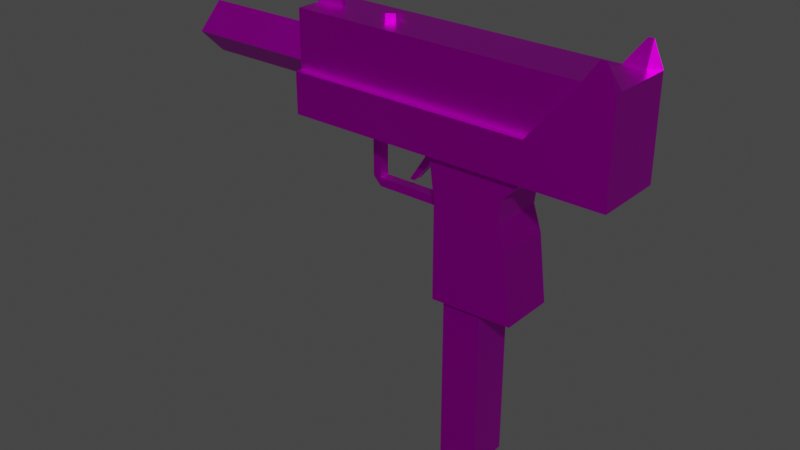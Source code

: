 # Source: Mac10_LowPoly.blend  (saved by Blender 2.80.75; exported with 4.5.12 LTS)
import bpy
from mathutils import Matrix  # noqa: F401  (used for matrix-valued properties, if any)

bpy.ops.wm.read_factory_settings(use_empty=True)
scene = bpy.context.scene
scene.name = 'Scene'

# ---- collections
col_collection = bpy.data.collections.new('Collection'); scene.collection.children.link(col_collection)

# ---- images (referenced by path relative to the original .blend; pixels are not part of the script)
import os
ASSET_DIR = os.environ.get("B2B_ASSET_DIR", "")  # directory of the original .blend (textures are referenced by path, not embedded)
HERE = os.path.dirname(os.path.abspath(__file__))  # packed textures are extracted next to this script under _unpacked/

def load_image(name, relpath, width, height, colorspace="sRGB"):
    """Load a texture the original file referenced (path relative to the .blend, or extracted next to this script)."""
    p = next((c for c in (os.path.join(HERE, relpath), os.path.join(ASSET_DIR, relpath)) if relpath and os.path.exists(c)), "")
    if p:
        img = bpy.data.images.load(p, check_existing=True)
        img.name = name
    else:  # same state as the original file: an image datablock whose file is absent (Cycles renders it pink)
        img = bpy.data.images.new(name, width, height)
        img.source = "FILE"
        img.filepath = "//" + (relpath or name)
    img.colorspace_settings.name = colorspace
    return img
img_texturescom_gunmetal_512_256_jpg_001 = load_image('TexturesCom_GunMetal_512_256.jpg.001', 'TexturesCom_GunMetal_512_256.jpg', 1024, 1024, 'sRGB')

# ---- materials (node trees are filled in below, after node groups)
mat_metal_001 = bpy.data.materials.new('Metal.001')
mat_metal_001.use_transparent_shadow = False

# ---- material node trees
mat_metal_001.use_nodes = True; mat_metal_001.node_tree.nodes.clear()
_N = mat_metal_001.node_tree.nodes; _L = mat_metal_001.node_tree.links
n0 = _N.new('ShaderNodeOutputMaterial'); n0.name = 'Material Output'; n0.location = (300, 300)
n1 = _N.new('ShaderNodeBsdfPrincipled'); n1.name = 'Principled BSDF'; n1.location = (10, 300)
n1.distribution = 'GGX'
n1.subsurface_method = 'BURLEY'
n1.inputs[1].default_value = 1.0
n1.inputs[2].default_value = 0.4409
n1.inputs[3].default_value = 1.45
n1.inputs[13].default_value = 0.0
n1.inputs[27].default_value = (0.0, 0.0, 0.0, 1.0)
n1.inputs[28].default_value = 1.0
n2 = _N.new('ShaderNodeTexImage'); n2.name = 'Image Texture'; n2.location = (-585, 158)
n2.image = img_texturescom_gunmetal_512_256_jpg_001
_L.new(n1.outputs[0], n0.inputs[0])
_L.new(n2.outputs[0], n1.inputs[0])
n0.is_active_output = True

# ---- world
world_world = bpy.data.worlds.new('World'); scene.world = world_world
world_world.use_nodes = True; world_world.node_tree.nodes.clear()
_N = world_world.node_tree.nodes; _L = world_world.node_tree.links
n0 = _N.new('ShaderNodeOutputWorld'); n0.name = 'World Output'; n0.location = (300, 300)
n1 = _N.new('ShaderNodeBackground'); n1.name = 'Background'; n1.location = (10, 300)
n1.inputs[0].default_value = (0.05088, 0.05088, 0.05088, 1.0)
_L.new(n1.outputs[0], n0.inputs[0])
n0.is_active_output = True
world_world.color = (0.05088, 0.05088, 0.05088)
world_world.use_sun_shadow = False
world_world.sun_shadow_jitter_overblur = 0.0

# ---- meshes
me_cube = bpy.data.meshes.new('Cube')
me_cube.from_pydata([(-0.8082, -4.512e-05, -0.004281), (-0.8082, -0.1415, 0.1371), (-0.8082, 0.1414, 0.1371), (-0.8082, -4.512e-05, 0.2786), (-1.572, -4.512e-05, -0.004281), (-1.572, -0.1415, 0.1371), (-1.572, 0.1414, 0.1371), (-1.572, -4.512e-05, 0.2786), (-0.8087, -0.1532, -0.1376), (-0.8087, -0.01352, 0.4098), (-0.8087, 0.1531, -0.1376), (-0.8087, 0.01343, 0.4098), (0.5575, -0.1532, -0.1376), (0.8136, -0.1532, 0.3961), (0.5575, 0.1531, -0.1376), (0.8136, 0.1531, 0.3961), (0.5575, -0.1532, -0.1376), (0.8136, -0.1532, 0.3961), (0.5575, 0.1531, -0.1376), (0.8136, 0.1531, 0.3961), (0.9907, -0.1532, -0.1376), (0.9907, -0.1532, 0.3961), (0.9907, 0.1531, -0.1376), (0.9907, 0.1531, 0.3961), (0.9046, -0.1532, 0.3962), (0.9046, 0.1531, 0.3962), (0.9333, -0.1532, 0.3962), (0.9333, 0.1531, 0.3962), (-0.3946, 0.1531, -0.1376), (-0.3946, 0.1531, 0.4063), (-0.3946, -0.1532, -0.1376), (-0.3946, -0.1532, 0.4063), (0.2095, 0.1531, 0.4012), (0.2095, -0.1532, -0.1376), (0.2095, 0.1531, -0.1376), (0.2095, -0.1532, 0.4012), (-0.4406, 0.1531, -0.1376), (-0.4406, -0.1532, 0.4067), (-0.4406, 0.1531, 0.4067), (-0.4406, -0.1532, -0.1376), (-0.05393, 0.1531, -0.1376), (-0.05393, -0.1532, 0.4035), (-0.05393, 0.1531, 0.4035), (-0.05393, -0.1532, -0.1376), (-0.1074, 0.1531, -0.1376), (-0.1074, -0.1532, 0.4039), (-0.1074, 0.1531, 0.4039), (-0.1074, -0.1532, -0.1376), (-0.6419, 0.1531, -0.1376), (-0.6419, -0.01352, 0.4084), (-0.6419, 0.01343, 0.4084), (-0.6419, -0.1532, -0.1376), (-0.8076, -0.01352, 0.4656), (-0.8076, 0.01343, 0.4656), (-0.6847, -0.01352, 0.53), (-0.6847, 0.01343, 0.53), (-0.8087, -0.1532, 0.09265), (-0.8087, 0.1531, 0.09265), (0.5575, 0.1531, 0.0869), (0.5575, -0.1532, 0.0869), (0.5575, 0.1531, 0.0869), (0.5575, -0.1532, 0.0869), (0.9907, 0.1531, 0.0869), (0.9907, -0.1532, 0.0869), (-0.3946, -0.1532, 0.09118), (-0.3946, 0.1531, 0.09118), (0.2095, -0.1532, 0.08904), (0.2095, 0.1531, 0.08904), (-0.4406, 0.1531, 0.09134), (-0.4406, -0.1532, 0.09134), (-0.05393, 0.1531, 0.08997), (-0.05393, -0.1532, 0.08997), (-0.1074, 0.1531, 0.09016), (-0.1074, -0.1532, 0.09016), (-0.6419, 0.1531, 0.09206), (-0.6419, -0.1532, 0.09206), (0.5575, -0.1932, 0.0869), (0.5575, -0.1932, -0.1376), (0.2095, -0.1932, -0.1376), (0.5575, -0.1932, 0.0869), (0.5575, -0.1932, -0.1376), (0.9907, -0.1932, 0.0869), (0.9907, -0.1932, -0.1376), (0.9907, -0.1932, 0.3961), (0.8136, -0.1932, 0.3961), (-0.4406, -0.1932, -0.1376), (-0.3946, -0.1932, -0.1376), (-0.3946, -0.1932, 0.09118), (-0.05393, -0.1932, -0.1376), (0.2095, -0.1932, 0.08904), (-0.6419, -0.1932, -0.1376), (-0.4406, -0.1932, 0.09134), (-0.1074, -0.1932, -0.1376), (-0.05393, -0.1932, 0.08997), (-0.1074, -0.1932, 0.09016), (-0.8087, -0.1932, -0.1376), (-0.6419, -0.1932, 0.09206), (-0.8087, -0.1932, 0.09265), (-0.8087, 0.1931, 0.09265), (-0.8087, 0.1931, -0.1376), (-0.6419, 0.1931, -0.1376), (0.5575, 0.1931, 0.0869), (0.5575, 0.1931, -0.1376), (0.5575, 0.1931, 0.0869), (0.5575, 0.1931, -0.1376), (0.9907, 0.1931, 0.0869), (0.9907, 0.1931, -0.1376), (0.9907, 0.1931, 0.3961), (0.8136, 0.1931, 0.3961), (-0.1074, 0.1931, -0.1376), (-0.3946, 0.1931, -0.1376), (-0.3946, 0.1931, 0.09118), (0.2095, 0.1931, -0.1376), (0.2095, 0.1931, 0.08904), (-0.4406, 0.1931, -0.1376), (-0.4406, 0.1931, 0.09134), (-0.05393, 0.1931, -0.1376), (-0.05393, 0.1931, 0.08997), (-0.1074, 0.1931, 0.09016), (-0.6419, 0.1931, 0.09206), (0.9907, -0.1932, 0.3961), (0.8136, -0.1932, 0.3961), (0.9333, -0.1932, 0.5232), (0.9046, -0.1932, 0.5232), (0.9907, 0.1931, 0.3961), (0.8136, 0.1931, 0.3961), (0.9333, 0.1931, 0.5232), (0.9046, 0.1931, 0.5232), (-0.8087, -0.1532, 0.4098), (-0.8087, 0.1531, 0.4098), (0.8136, 0.1531, 0.3961), (0.8136, -0.1532, 0.3961), (0.8136, 0.1531, 0.3961), (0.8136, -0.1532, 0.3961), (0.9907, 0.1531, 0.3961), (0.9907, -0.1532, 0.3961), (-0.3946, -0.1532, 0.4063), (-0.3946, 0.1531, 0.4063), (0.2095, -0.1532, 0.4012), (0.2095, 0.1531, 0.4012), (-0.4406, 0.1531, 0.4067), (-0.4406, -0.1532, 0.4067), (-0.05393, 0.1531, 0.4035), (-0.05393, -0.1532, 0.4035), (-0.1074, 0.1531, 0.4039), (-0.1074, -0.1532, 0.4039), (-0.6419, 0.1531, 0.4084), (-0.6419, -0.1532, 0.4084), (0.8136, -0.1932, 0.3961), (0.9907, -0.1932, 0.3961), (0.8136, 0.1931, 0.3961), (0.9907, 0.1931, 0.3961), (0.3138, 0.1177, -0.9152), (0.3138, 0.1177, -1.88), (0.3138, -0.1176, -0.9152), (0.3138, -0.1176, -1.88), (0.09113, 0.1177, -0.9152), (0.09113, 0.1177, -1.889), (0.09113, -0.1176, -0.9152), (0.09113, -0.1176, -1.889), (0.0477, -0.1532, -0.9251), (0.0126, -0.1532, -0.1352), (0.0477, 0.1531, -0.9251), (0.0126, 0.1531, -0.1352), (0.5129, -0.1532, -0.9074), (0.5492, -0.1532, -0.1352), (0.5129, 0.1531, -0.9074), (0.5492, 0.1531, -0.1352), (0.0477, -0.1532, -0.5302), (0.0477, 0.1531, -0.5302), (0.4662, 0.1531, -0.5299), (0.4662, -0.1532, -0.5299), (0.0477, -0.1532, -0.3879), (0.0477, 0.1531, -0.3879), (0.4185, 0.1531, -0.3882), (0.4185, -0.1532, -0.3882), (0.03015, -0.1532, -0.2511), (0.03015, 0.1531, -0.2511), (0.4355, 0.1531, -0.2537), (0.4353, -0.1533, -0.2533), (-0.4407, 0.1531, -0.1376), (-0.4407, -0.1532, -0.1376), (-0.05402, 0.1531, -0.1376), (-0.05402, -0.1532, -0.1376), (-0.3946, 0.02933, -0.1373), (-0.3946, -0.02942, -0.1373), (-0.4406, 0.02933, -0.1373), (-0.4406, -0.02942, -0.1373), (-0.3946, 0.02933, -0.4777), (-0.3946, -0.02942, -0.4777), (-0.4174, 0.02933, -0.4546), (-0.4174, -0.02942, -0.4546), (-0.4406, -0.02942, -0.3075), (-0.3946, -0.02942, -0.3075), (-0.3946, 0.02933, -0.3075), (-0.4406, 0.02933, -0.3075), (-0.4406, -0.02942, -0.4301), (-0.3946, -0.02942, -0.4301), (-0.3946, 0.02933, -0.4301), (-0.4406, 0.02933, -0.4301), (0.04742, 0.02933, -0.4777), (0.04742, -0.02942, -0.4777), (0.04742, -0.02942, -0.4301), (0.04742, 0.02933, -0.4301), (-0.05393, 0.02933, -0.1373), (-0.05393, -0.02942, -0.1373), (-0.1074, 0.02933, -0.1373), (-0.1074, -0.02942, -0.1373), (-0.05393, 0.02933, -0.2356), (-0.05393, -0.02942, -0.2356), (-0.1074, 0.02933, -0.2356), (-0.1074, -0.02942, -0.2356), (-0.1732, 0.02933, -0.3795), (-0.1732, -0.02942, -0.3795), (-0.2021, 0.02933, -0.3795), (-0.2021, -0.02942, -0.3795), (-0.3389, 0.05077, 0.4058), (-0.3389, 0.05077, 0.4458), (-0.2956, 0.02577, 0.4058), (-0.2956, 0.02577, 0.4458), (-0.2956, -0.02423, 0.4058), (-0.2956, -0.02423, 0.4458), (-0.3389, -0.04923, 0.4058), (-0.3389, -0.04923, 0.4458), (-0.3822, -0.02423, 0.4058), (-0.3822, -0.02423, 0.4458), (-0.3822, 0.02577, 0.4058), (-0.3822, 0.02577, 0.4458)], [], [(2, 6, 7, 3), (6, 4, 5, 7), (4, 0, 1, 5), (2, 0, 4, 6), (7, 5, 1, 3), (128, 9, 11, 129), (139, 32, 15, 130), (59, 12, 16, 61), (147, 49, 9, 128), (34, 14, 12, 33), (11, 9, 52, 53), (61, 16, 80, 79), (12, 14, 18, 16), (15, 13, 17, 19), (130, 15, 19, 132), (134, 23, 21, 135), (16, 18, 22, 20), (19, 25, 127, 125), (74, 68, 115, 119), (25, 24, 26, 27), (19, 17, 24, 25), (26, 24, 123, 122), (21, 23, 27, 26), (46, 29, 31, 45), (145, 45, 31, 136), (140, 38, 29, 137), (131, 13, 35, 138), (15, 32, 35, 13), (40, 34, 33, 43), (142, 42, 32, 139), (146, 50, 38, 140), (48, 36, 39, 51), (29, 38, 37, 31), (136, 31, 37, 141), (144, 46, 42, 142), (138, 35, 41, 143), (32, 42, 41, 35), (137, 29, 46, 144), (143, 41, 45, 145), (42, 46, 45, 41), (10, 48, 51, 8), (129, 11, 50, 146), (38, 50, 49, 37), (141, 37, 49, 147), (55, 53, 52, 54), (9, 49, 54, 52), (49, 50, 55, 54), (50, 11, 53, 55), (75, 56, 97, 96), (62, 22, 106, 105), (43, 33, 78, 88), (132, 19, 108, 150), (69, 75, 96, 91), (19, 23, 107, 108), (133, 61, 79, 148), (18, 60, 103, 104), (48, 10, 99, 100), (64, 69, 91, 87), (72, 70, 117, 118), (30, 47, 92, 86), (22, 18, 104, 106), (22, 62, 63, 20), (14, 58, 60, 18), (8, 51, 90, 95), (66, 71, 93, 89), (131, 59, 61, 133), (10, 57, 98, 99), (8, 56, 57, 10), (79, 80, 82, 81), (85, 91, 96, 90), (88, 93, 94, 92), (78, 89, 93, 88), (86, 87, 91, 85), (77, 76, 89, 78), (92, 94, 87, 86), (148, 79, 81, 149), (90, 96, 97, 95), (59, 66, 89, 76), (135, 21, 83, 149), (20, 63, 81, 82), (71, 73, 94, 93), (39, 30, 86, 85), (56, 8, 95, 97), (12, 59, 76, 77), (16, 20, 82, 80), (51, 39, 85, 90), (73, 64, 87, 94), (33, 12, 77, 78), (21, 17, 84, 83), (47, 43, 88, 92), (150, 108, 107, 151), (99, 98, 119, 100), (110, 111, 118, 109), (109, 118, 117, 116), (100, 119, 115, 114), (116, 117, 113, 112), (114, 115, 111, 110), (104, 103, 105, 106), (112, 113, 101, 102), (58, 14, 102, 101), (44, 28, 110, 109), (28, 36, 114, 110), (70, 67, 113, 117), (134, 62, 105, 151), (34, 40, 116, 112), (57, 74, 119, 98), (36, 48, 100, 114), (40, 44, 109, 116), (14, 34, 112, 102), (68, 65, 111, 115), (65, 72, 118, 111), (67, 58, 101, 113), (121, 120, 122, 123), (21, 26, 122, 120), (17, 21, 120, 121), (24, 17, 121, 123), (124, 125, 127, 126), (27, 23, 124, 126), (25, 27, 126, 127), (23, 19, 125, 124), (23, 134, 151, 107), (103, 150, 151, 105), (63, 135, 149, 81), (84, 148, 149, 83), (13, 131, 133, 17), (17, 133, 148, 84), (60, 132, 150, 103), (69, 141, 147, 75), (57, 129, 146, 74), (71, 143, 145, 73), (65, 137, 144, 72), (66, 138, 143, 71), (72, 144, 142, 70), (64, 136, 141, 69), (74, 146, 140, 68), (70, 142, 139, 67), (59, 131, 138, 66), (68, 140, 137, 65), (73, 145, 136, 64), (62, 134, 135, 63), (58, 130, 132, 60), (75, 147, 128, 56), (67, 139, 130, 58), (56, 128, 129, 57), (152, 156, 158, 154), (155, 154, 158, 159), (159, 158, 156, 157), (157, 153, 155, 159), (153, 152, 154, 155), (157, 156, 152, 153), (176, 161, 163, 177), (177, 163, 167, 178), (178, 167, 165, 179), (179, 165, 161, 176), (162, 166, 164, 160), (167, 163, 161, 165), (164, 171, 168, 160), (166, 170, 171, 164), (162, 169, 170, 166), (160, 168, 169, 162), (171, 175, 172, 168), (170, 174, 175, 171), (169, 173, 174, 170), (168, 172, 173, 169), (175, 179, 176, 172), (174, 178, 179, 175), (173, 177, 178, 174), (172, 176, 177, 173), (180, 181, 183, 182), (197, 196, 191, 189), (190, 188, 189, 191), (189, 188, 200, 201), (199, 198, 188, 190), (196, 199, 190, 191), (187, 186, 195, 192), (186, 184, 194, 195), (184, 185, 193, 194), (185, 187, 192, 193), (192, 195, 199, 196), (195, 194, 198, 199), (194, 193, 197, 198), (193, 192, 196, 197), (203, 202, 201, 200), (197, 189, 201, 202), (198, 197, 202, 203), (188, 198, 203, 200), (206, 204, 208, 210), (211, 210, 214, 215), (204, 205, 209, 208), (205, 207, 211, 209), (207, 206, 210, 211), (214, 212, 213, 215), (208, 209, 213, 212), (210, 208, 212, 214), (209, 211, 215, 213), (216, 217, 219, 218), (218, 219, 221, 220), (220, 221, 223, 222), (222, 223, 225, 224), (219, 217, 227, 225, 223, 221), (224, 225, 227, 226), (226, 227, 217, 216), (216, 218, 220, 222, 224, 226)])
_uv = me_cube.uv_layers.new(name='UVMap')
_uv.uv.foreach_set('vector', [0.8822, 0.007465, 0.8822, 0.2519, 0.9283, 0.2518, 0.9283, 0.007338, 0.7107, 0.5298, 0.7107, 0.4657, 0.6455, 0.4657, 0.6455, 0.5297, 0.9848, 0.5289, 0.9848, 0.2845, 0.9383, 0.2845, 0.9383, 0.5289, 0.9383, 0.7881, 0.9848, 0.7881, 0.9848, 0.5436, 0.9383, 0.5436, 0.9283, 0.2518, 0.9744, 0.2519, 0.9744, 0.007465, 0.9283, 0.007338, 0.5808, 0.5599, 0.6264, 0.5599, 0.6351, 0.5599, 0.6806, 0.5599, 0.0, 0.0, 0.0, 0.0, 0.0, 0.0, 0.0, 0.0, 0.0, 0.0, 0.0, 0.0, 0.0, 0.0, 0.0, 0.0, 0.4552, 0.069, 0.4097, 0.069, 0.4097, 0.01558, 0.4552, 0.01558, 0.01681, 0.1246, 0.01681, 0.01313, 0.1166, 0.01313, 0.1166, 0.1246, 0.6351, 0.5599, 0.6264, 0.5599, 0.6264, 0.5421, 0.6351, 0.5421, 0.9336, 0.4334, 0.9336, 0.5053, 0.9205, 0.5053, 0.9205, 0.4334, 0.0, 0.0, 0.0, 0.0, 0.0, 0.0, 0.0, 0.0, 0.0, 0.0, 0.0, 0.0, 0.0, 0.0, 0.0, 0.0, 0.0, 0.0, 0.0, 0.0, 0.0, 0.0, 0.0, 0.0, 0.0, 0.0, 0.0, 0.0, 0.0, 0.0, 0.0, 0.0, 0.2836, 0.7361, 0.3834, 0.7361, 0.3834, 0.8749, 0.2836, 0.8749, 0.7139, 0.53, 0.7139, 0.5008, 0.7554, 0.5008, 0.714, 0.53, 0.12, 0.861, 0.12, 0.7965, 0.133, 0.7965, 0.133, 0.861, 0.8898, 0.8698, 0.8898, 0.9679, 0.8804, 0.9679, 0.8804, 0.8698, 0.9194, 0.8698, 0.9194, 0.9679, 0.8898, 0.9679, 0.8898, 0.8698, 0.7579, 0.5116, 0.7579, 0.5024, 0.7994, 0.5024, 0.7994, 0.5116, 0.8617, 0.9679, 0.8617, 0.8698, 0.8804, 0.8698, 0.8804, 0.9679, 0.3554, 0.2402, 0.3554, 0.1482, 0.4552, 0.1482, 0.4552, 0.2402, 0.0, 0.0, 0.0, 0.0, 0.0, 0.0, 0.0, 0.0, 0.0, 0.0, 0.0, 0.0, 0.0, 0.0, 0.0, 0.0, 0.0, 0.0, 0.0, 0.0, 0.0, 0.0, 0.0, 0.0, 0.3554, 0.5351, 0.3554, 0.3416, 0.4552, 0.3416, 0.4552, 0.5351, 0.01681, 0.2089, 0.01681, 0.1246, 0.1166, 0.1246, 0.1166, 0.2089, 0.0, 0.0, 0.0, 0.0, 0.0, 0.0, 0.0, 0.0, 0.3554, 0.069, 0.401, 0.069, 0.3554, 0.1335, 0.3554, 0.1335, 0.01681, 0.3972, 0.01681, 0.3328, 0.1166, 0.3328, 0.1166, 0.3972, 0.3554, 0.1482, 0.3554, 0.1335, 0.4552, 0.1335, 0.4552, 0.1482, 0.0, 0.0, 0.0, 0.0, 0.0, 0.0, 0.0, 0.0, 0.0, 0.0, 0.0, 0.0, 0.0, 0.0, 0.0, 0.0, 0.0, 0.0, 0.0, 0.0, 0.0, 0.0, 0.0, 0.0, 0.3554, 0.3416, 0.3554, 0.2573, 0.4552, 0.2573, 0.4552, 0.3416, 0.0, 0.0, 0.0, 0.0, 0.0, 0.0, 0.0, 0.0, 0.0, 0.0, 0.0, 0.0, 0.0, 0.0, 0.0, 0.0, 0.3554, 0.2573, 0.3554, 0.2402, 0.4552, 0.2402, 0.4552, 0.2573, 0.01681, 0.4506, 0.01681, 0.3972, 0.1166, 0.3972, 0.1166, 0.4506, 0.3554, 0.01558, 0.401, 0.01558, 0.401, 0.069, 0.3554, 0.069, 0.3554, 0.1335, 0.401, 0.069, 0.4097, 0.069, 0.4552, 0.1335, 0.4552, 0.1335, 0.4552, 0.1335, 0.4097, 0.069, 0.4552, 0.069, 0.1193, 0.465, 0.1193, 0.5045, 0.1106, 0.5045, 0.1106, 0.465, 0.9459, 0.8684, 0.9644, 0.9186, 0.9224, 0.9186, 0.9289, 0.8746, 0.1106, 0.5069, 0.1193, 0.5069, 0.1193, 0.5463, 0.1106, 0.5463, 0.04068, 0.8993, 0.04068, 0.9528, 0.0225, 0.9526, 0.001185, 0.9134, 0.9866, 0.6028, 0.9866, 0.5494, 0.9996, 0.5494, 0.9996, 0.6028, 0.25, 0.8089, 0.25, 0.7371, 0.263, 0.7371, 0.263, 0.8089, 0.1166, 0.2089, 0.1166, 0.1246, 0.1296, 0.1246, 0.1296, 0.2089, 0.0, 0.0, 0.0, 0.0, 0.0, 0.0, 0.0, 0.0, 0.9866, 0.6673, 0.9866, 0.6028, 0.9996, 0.6028, 0.9996, 0.6673, 0.684, 0.9518, 0.684, 0.8951, 0.6971, 0.8951, 0.6971, 0.9518, 0.9336, 0.3357, 0.9336, 0.4334, 0.9205, 0.4334, 0.9205, 0.3357, 0.6702, 0.9157, 0.6702, 0.8438, 0.6832, 0.8438, 0.6832, 0.9157, 0.01681, 0.3972, 0.01681, 0.4506, 0.003776, 0.4506, 0.003776, 0.3972, 0.9866, 0.682, 0.9866, 0.6673, 0.9996, 0.6673, 0.9996, 0.682, 0.12, 0.6898, 0.12, 0.6727, 0.133, 0.6727, 0.133, 0.6898, 0.1166, 0.318, 0.1166, 0.226, 0.1296, 0.226, 0.1296, 0.318, 0.3834, 0.8749, 0.3834, 0.7361, 0.3964, 0.7361, 0.3964, 0.8749, 0.25, 0.7371, 0.25, 0.8089, 0.1502, 0.8089, 0.1502, 0.7371, 0.0, 0.0, 0.0, 0.0, 0.0, 0.0, 0.0, 0.0, 0.1166, 0.4506, 0.1166, 0.3972, 0.1296, 0.3972, 0.1296, 0.4506, 0.9866, 0.8754, 0.9866, 0.7911, 0.9996, 0.7911, 0.9996, 0.8754, 0.0, 0.0, 0.0, 0.0, 0.0, 0.0, 0.0, 0.0, 0.6806, 0.7352, 0.6806, 0.6615, 0.6937, 0.6615, 0.6937, 0.7352, 0.5808, 0.7352, 0.5808, 0.6615, 0.6806, 0.6615, 0.6806, 0.7352, 0.1376, 0.6278, 0.1376, 0.5559, 0.2788, 0.5559, 0.2788, 0.6278, 0.8003, 0.131, 0.7258, 0.131, 0.7255, 0.06655, 0.8003, 0.06655, 0.8003, 0.2548, 0.7262, 0.2548, 0.7261, 0.2377, 0.8003, 0.2377, 0.8003, 0.3392, 0.7265, 0.3392, 0.7262, 0.2548, 0.8003, 0.2548, 0.8003, 0.1457, 0.7258, 0.1457, 0.7258, 0.131, 0.8003, 0.131, 0.8003, 0.4506, 0.7272, 0.4506, 0.7265, 0.3392, 0.8003, 0.3392, 0.8003, 0.2377, 0.7261, 0.2377, 0.7258, 0.1457, 0.8003, 0.1457, 0.2211, 0.7268, 0.1376, 0.6278, 0.2788, 0.6278, 0.2788, 0.7268, 0.8003, 0.06655, 0.7255, 0.06655, 0.7253, 0.01313, 0.8003, 0.01313, 0.9866, 0.9869, 0.9866, 0.8754, 0.9996, 0.8754, 0.9996, 0.9869, 0.0, 0.0, 0.0, 0.0, 0.0, 0.0, 0.0, 0.0, 0.1502, 0.7371, 0.1502, 0.8089, 0.1372, 0.8089, 0.1372, 0.7371, 0.9866, 0.7911, 0.9866, 0.774, 0.9996, 0.774, 0.9996, 0.7911, 0.1166, 0.3328, 0.1166, 0.318, 0.1296, 0.318, 0.1296, 0.3328, 0.5808, 0.6615, 0.5808, 0.7352, 0.5678, 0.7352, 0.5678, 0.6615, 0.6971, 0.7432, 0.6971, 0.815, 0.684, 0.815, 0.684, 0.7432, 0.2836, 0.7361, 0.2836, 0.8749, 0.2706, 0.8749, 0.2706, 0.7361, 0.1166, 0.3972, 0.1166, 0.3328, 0.1296, 0.3328, 0.1296, 0.3972, 0.9866, 0.774, 0.9866, 0.682, 0.9996, 0.682, 0.9996, 0.774, 0.1166, 0.1246, 0.1166, 0.01313, 0.1296, 0.01313, 0.1296, 0.1246, 0.09587, 0.8994, 0.09587, 0.9561, 0.08284, 0.9561, 0.08284, 0.8994, 0.1166, 0.226, 0.1166, 0.2089, 0.1296, 0.2089, 0.1296, 0.226, 0.0, 0.0, 0.0, 0.0, 0.0, 0.0, 0.0, 0.0, 0.7208, 0.4506, 0.6458, 0.4506, 0.646, 0.3972, 0.7208, 0.3972, 0.7208, 0.318, 0.6463, 0.318, 0.6466, 0.226, 0.7208, 0.226, 0.7208, 0.226, 0.6466, 0.226, 0.6467, 0.2089, 0.7208, 0.2089, 0.7208, 0.3972, 0.646, 0.3972, 0.6462, 0.3328, 0.7208, 0.3328, 0.7208, 0.2089, 0.6467, 0.2089, 0.647, 0.1246, 0.7208, 0.1246, 0.7208, 0.3328, 0.6462, 0.3328, 0.6463, 0.318, 0.7208, 0.318, 0.2873, 0.7268, 0.2873, 0.6549, 0.4284, 0.6549, 0.4284, 0.7268, 0.7208, 0.1246, 0.647, 0.1246, 0.6477, 0.01313, 0.7208, 0.01313, 0.684, 0.8912, 0.684, 0.8194, 0.6971, 0.8194, 0.6971, 0.8912, 0.01681, 0.226, 0.01681, 0.318, 0.003776, 0.318, 0.003776, 0.226, 0.01681, 0.318, 0.01681, 0.3328, 0.003776, 0.3328, 0.003776, 0.318, 0.12, 0.6727, 0.12, 0.5883, 0.133, 0.5883, 0.133, 0.6727, 0.25, 0.9079, 0.25, 0.8089, 0.263, 0.8089, 0.263, 0.9079, 0.01681, 0.1246, 0.01681, 0.2089, 0.003776, 0.2089, 0.003776, 0.1246, 0.12, 0.9144, 0.12, 0.861, 0.133, 0.861, 0.133, 0.9144, 0.01681, 0.3328, 0.01681, 0.3972, 0.003776, 0.3972, 0.003776, 0.3328, 0.01681, 0.2089, 0.01681, 0.226, 0.003776, 0.226, 0.003776, 0.2089, 0.01681, 0.01313, 0.01681, 0.1246, 0.003776, 0.1246, 0.003776, 0.01313, 0.12, 0.7965, 0.12, 0.7818, 0.133, 0.7818, 0.133, 0.7965, 0.12, 0.7818, 0.12, 0.6898, 0.133, 0.6898, 0.133, 0.7818, 0.12, 0.5883, 0.12, 0.4769, 0.133, 0.4769, 0.133, 0.5883, 0.8588, 0.8651, 0.8588, 0.9219, 0.8174, 0.9035, 0.8174, 0.8943, 0.7579, 0.53, 0.7579, 0.5116, 0.7994, 0.5116, 0.758, 0.53, 0.9511, 0.8538, 0.9511, 0.7971, 0.9641, 0.7971, 0.9641, 0.8538, 0.7579, 0.5024, 0.7579, 0.4733, 0.758, 0.4733, 0.7994, 0.5024, 0.9221, 0.261, 0.9221, 0.3177, 0.8807, 0.2886, 0.8807, 0.2794, 0.7139, 0.4916, 0.7139, 0.4733, 0.714, 0.4733, 0.7554, 0.4916, 0.7139, 0.5008, 0.7139, 0.4916, 0.7554, 0.4916, 0.7554, 0.5008, 0.9503, 0.7971, 0.9503, 0.8538, 0.9373, 0.8538, 0.9373, 0.7971, 0.0, 0.0, 0.0, 0.0, 0.0, 0.0, 0.0, 0.0, 0.2873, 0.6549, 0.3707, 0.5559, 0.4284, 0.5559, 0.4284, 0.6549, 0.1502, 0.8089, 0.1502, 0.9079, 0.1372, 0.9079, 0.1372, 0.8089, 0.0, 0.0, 0.0, 0.0, 0.0, 0.0, 0.0, 0.0, 0.0, 0.0, 0.0, 0.0, 0.0, 0.0, 0.0, 0.0, 0.0, 0.0, 0.0, 0.0, 0.0, 0.0, 0.0, 0.0, 0.6702, 0.8438, 0.6702, 0.7461, 0.6832, 0.7461, 0.6832, 0.8438, 0.1371, 0.4164, 0.2398, 0.4173, 0.2398, 0.4817, 0.1368, 0.4809, 0.246, 0.01644, 0.3494, 0.01559, 0.3494, 0.06901, 0.2463, 0.06986, 0.1377, 0.2926, 0.2398, 0.2934, 0.2398, 0.3106, 0.1376, 0.3097, 0.2467, 0.149, 0.3494, 0.1482, 0.3494, 0.2402, 0.2471, 0.241, 0.1381, 0.2082, 0.2398, 0.2091, 0.2398, 0.2934, 0.1377, 0.2926, 0.2471, 0.241, 0.3494, 0.2402, 0.3494, 0.2573, 0.2472, 0.2582, 0.1372, 0.4017, 0.2398, 0.4026, 0.2398, 0.4173, 0.1371, 0.4164, 0.2463, 0.06986, 0.3494, 0.06901, 0.3494, 0.1335, 0.2466, 0.1343, 0.2472, 0.2582, 0.3494, 0.2573, 0.3494, 0.3417, 0.2476, 0.3425, 0.1384, 0.09679, 0.2398, 0.01559, 0.2398, 0.2091, 0.1381, 0.2082, 0.2466, 0.1343, 0.3494, 0.1335, 0.3494, 0.1482, 0.2467, 0.149, 0.1376, 0.3097, 0.2398, 0.3106, 0.2398, 0.4026, 0.1372, 0.4017, 0.25, 0.8089, 0.25, 0.9079, 0.1502, 0.9079, 0.1502, 0.8089, 0.0, 0.0, 0.0, 0.0, 0.0, 0.0, 0.0, 0.0, 0.1368, 0.4809, 0.2398, 0.4817, 0.2398, 0.5352, 0.1365, 0.5343, 0.2476, 0.3425, 0.3494, 0.3417, 0.3494, 0.5352, 0.2479, 0.454, 0.5808, 0.6615, 0.5808, 0.5599, 0.6806, 0.5599, 0.6806, 0.6615, 0.4184, 0.9567, 0.3459, 0.9567, 0.3459, 0.8813, 0.4184, 0.8813, 0.8048, 0.3182, 0.8048, 0.009357, 0.8773, 0.009357, 0.8773, 0.3213, 0.6997, 0.8575, 0.6997, 0.5456, 0.7764, 0.5456, 0.7764, 0.8575, 0.269, 0.8813, 0.3415, 0.8813, 0.3415, 0.9567, 0.269, 0.9567, 0.8577, 0.5455, 0.8577, 0.8542, 0.781, 0.8542, 0.781, 0.5455, 0.9347, 0.5456, 0.9347, 0.8575, 0.8622, 0.8575, 0.8622, 0.5487, 0.002994, 0.5086, 0.002994, 0.4714, 0.1028, 0.4714, 0.1028, 0.5086, 0.6326, 0.2234, 0.6383, 0.2605, 0.4635, 0.2605, 0.5005, 0.2226, 0.561, 0.7538, 0.561, 0.7904, 0.4613, 0.7904, 0.4612, 0.7539, 0.6012, 0.4909, 0.6383, 0.5287, 0.4635, 0.5287, 0.4692, 0.4916, 0.4612, 0.9513, 0.4612, 0.8023, 0.561, 0.8023, 0.561, 0.9513, 0.6668, 0.7462, 0.6668, 0.918, 0.567, 0.918, 0.567, 0.7462, 0.6265, 0.2814, 0.6113, 0.4023, 0.4749, 0.4022, 0.4749, 0.2757, 0.561, 0.5437, 0.561, 0.665, 0.4613, 0.665, 0.4613, 0.5437, 0.6269, 0.007589, 0.6269, 0.1341, 0.4905, 0.1342, 0.4753, 0.01326, 0.002994, 0.7245, 0.002994, 0.598, 0.1028, 0.598, 0.1028, 0.7245, 0.6113, 0.4023, 0.5957, 0.4477, 0.4749, 0.4478, 0.4749, 0.4022, 0.561, 0.665, 0.561, 0.7109, 0.4613, 0.7109, 0.4613, 0.665, 0.6269, 0.1341, 0.6269, 0.1796, 0.5061, 0.1795, 0.4905, 0.1342, 0.002994, 0.598, 0.002994, 0.5524, 0.1028, 0.5524, 0.1028, 0.598, 0.5957, 0.4477, 0.6012, 0.4909, 0.4692, 0.4916, 0.4749, 0.4478, 0.561, 0.7109, 0.561, 0.7538, 0.4612, 0.7539, 0.4613, 0.7109, 0.6269, 0.1796, 0.6326, 0.2234, 0.5005, 0.2226, 0.5061, 0.1795, 0.002994, 0.5524, 0.002994, 0.5086, 0.1028, 0.5086, 0.1028, 0.5524, 0.7004, 0.9944, 0.8002, 0.9944, 0.8002, 0.8706, 0.7004, 0.8706, 0.0987, 0.7515, 0.0987, 0.7368, 0.1067, 0.7442, 0.1142, 0.7515, 0.9777, 0.0108, 0.9777, 0.003277, 0.9969, 0.003277, 0.9969, 0.0108, 0.4577, 0.6965, 0.4385, 0.6965, 0.4385, 0.5549, 0.4577, 0.5549, 0.8214, 0.3353, 0.8214, 0.35, 0.8059, 0.35, 0.8135, 0.3427, 0.9969, 0.01878, 0.9777, 0.01878, 0.9777, 0.0108, 0.9969, 0.0108, 0.9969, 0.1125, 0.9777, 0.1125, 0.9777, 0.05801, 0.9969, 0.05801, 0.9168, 0.3353, 0.9168, 0.35, 0.8614, 0.35, 0.8614, 0.3353, 0.9854, 0.9634, 0.9662, 0.9634, 0.9662, 0.9089, 0.9854, 0.9089, 0.003327, 0.7515, 0.003327, 0.7368, 0.05878, 0.7368, 0.05878, 0.7515, 0.9969, 0.05801, 0.9777, 0.05801, 0.9777, 0.01878, 0.9969, 0.01878, 0.8614, 0.3353, 0.8614, 0.35, 0.8214, 0.35, 0.8214, 0.3353, 0.9854, 0.9089, 0.9662, 0.9089, 0.9662, 0.8697, 0.9854, 0.8697, 0.05878, 0.7515, 0.05878, 0.7368, 0.0987, 0.7368, 0.0987, 0.7515, 0.4175, 0.8462, 0.4175, 0.8274, 0.433, 0.8274, 0.433, 0.8462, 0.0987, 0.7515, 0.1142, 0.7515, 0.1142, 0.893, 0.0987, 0.893, 0.4577, 0.8465, 0.4385, 0.8465, 0.4385, 0.705, 0.4577, 0.705, 0.8059, 0.35, 0.8214, 0.35, 0.8214, 0.4916, 0.8059, 0.4916, 0.4318, 0.8179, 0.4156, 0.8241, 0.4039, 0.7948, 0.4202, 0.7886, 0.04244, 0.9315, 0.06158, 0.9315, 0.06158, 0.9771, 0.04244, 0.9771, 0.06273, 0.9, 0.08187, 0.9, 0.08187, 0.9315, 0.06273, 0.9315, 0.4412, 0.8535, 0.4574, 0.8597, 0.4457, 0.889, 0.4295, 0.8828, 0.04244, 0.9, 0.06158, 0.9, 0.06158, 0.9315, 0.04244, 0.9315, 0.1061, 0.582, 0.1155, 0.582, 0.1155, 0.6008, 0.1061, 0.6008, 0.06273, 0.9315, 0.08187, 0.9315, 0.08187, 0.9762, 0.06273, 0.9762, 0.4202, 0.7886, 0.4039, 0.7948, 0.4231, 0.738, 0.4318, 0.7346, 0.4295, 0.8828, 0.4457, 0.889, 0.4574, 0.943, 0.4486, 0.9396, 0.4166, 0.8415, 0.4036, 0.8415, 0.4035, 0.8277, 0.4165, 0.8277, 0.1192, 0.5809, 0.1062, 0.5809, 0.1062, 0.5649, 0.1192, 0.5649, 0.8609, 0.4986, 0.874, 0.4986, 0.8739, 0.5124, 0.8608, 0.5124, 0.8608, 0.5124, 0.8739, 0.5124, 0.874, 0.5263, 0.8609, 0.5263, 0.8455, 0.4987, 0.8596, 0.5067, 0.8596, 0.5227, 0.8455, 0.5307, 0.8314, 0.5227, 0.8314, 0.5067, 0.1192, 0.564, 0.1062, 0.564, 0.1062, 0.5479, 0.1192, 0.5479, 0.4165, 0.8554, 0.4035, 0.8554, 0.4036, 0.8415, 0.4166, 0.8415, 0.8156, 0.5307, 0.8015, 0.5227, 0.8015, 0.5067, 0.8156, 0.4987, 0.8297, 0.5067, 0.8297, 0.5227])
me_cube.materials.append(mat_metal_001)
me_cube.use_remesh_preserve_volume = False
me_cube.use_remesh_preserve_attributes = False
me_cube.use_mirror_vertex_groups = False
me_cube.update()

# ---- objects
ob_cube = bpy.data.objects.new('Cube', me_cube)

# ---- transforms, parenting, visibility, modifiers, constraints
ob_cube.location = (0.0, 0.0, 0.0)
ob_cube.lineart.crease_threshold = 0.0

# ---- collection membership
col_collection.objects.link(ob_cube)

# ---- scene / render settings (as saved in the file)
scene.frame_start = 1; scene.frame_end = 250; scene.frame_set(2)
scene.render.engine = 'BLENDER_EEVEE_NEXT'
scene.cycles.use_denoising = False
scene.cycles.samples = 128
scene.cycles.sampling_pattern = 'TABULATED_SOBOL'
scene.cycles.use_adaptive_sampling = False
scene.cycles.use_light_tree = False
scene.view_settings.view_transform = 'Filmic'
bpy.context.view_layer.update()

# ---- added for rendering (the .blend has no active camera and no usable light): camera, sun
cam_auto = bpy.data.cameras.new('AutoCamera')
cam_auto.lens = 50.0
cam_auto.sensor_width = 36.0
cam_auto.clip_end = 1000.0
ob_auto_camera = bpy.data.objects.new('AutoCamera', cam_auto)
scene.collection.objects.link(ob_auto_camera)
ob_auto_camera.location = (2.9895, -3.93597, 1.94437)
ob_auto_camera.rotation_euler = (1.09748, -7.21219e-08, 0.694738)
scene.camera = ob_auto_camera
light_auto_sun = bpy.data.lights.new('AutoSun', 'SUN')
light_auto_sun.energy = 3.0
light_auto_sun.angle = 0.0523599
ob_auto_sun = bpy.data.objects.new('AutoSun', light_auto_sun)
scene.collection.objects.link(ob_auto_sun)
ob_auto_sun.rotation_euler = (0.872665, 0.174533, 0.523599)
bpy.context.view_layer.update()
